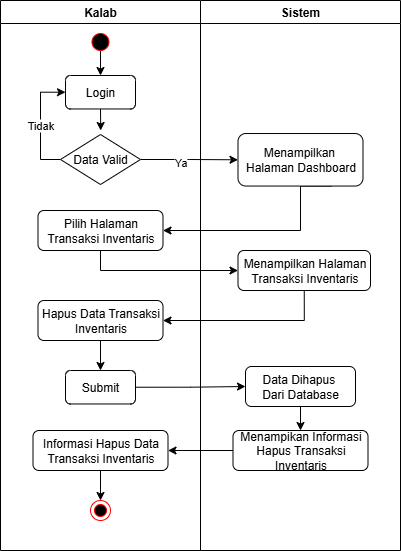

The diagram above was exported from draw.io. Its source (the exported page's mxGraphModel, read from the mxfile embedded in the PNG):
<mxGraphModel dx="-274" dy="1910" grid="1" gridSize="10" guides="1" tooltips="1" connect="1" arrows="1" fold="1" page="1" pageScale="1" pageWidth="850" pageHeight="1100" math="0" shadow="0">
  <root>
    <mxCell id="0" />
    <mxCell id="1" parent="0" />
    <mxCell id="2" value="" style="group" vertex="1" connectable="0" parent="1">
      <mxGeometry x="3205" y="1870" width="400" height="550" as="geometry" />
    </mxCell>
    <mxCell id="3" style="edgeStyle=orthogonalEdgeStyle;rounded=0;orthogonalLoop=1;jettySize=auto;html=1;exitDx=0;exitDy=0;entryX=0.5;entryY=0;entryDx=0;entryDy=0;" edge="1" parent="2" target="16">
      <mxGeometry relative="1" as="geometry">
        <mxPoint x="100" y="50" as="sourcePoint" />
      </mxGeometry>
    </mxCell>
    <mxCell id="4" value="Kalab" style="swimlane;whiteSpace=wrap;html=1;startSize=23;container=0;" vertex="1" parent="2">
      <mxGeometry width="200" height="550" as="geometry" />
    </mxCell>
    <mxCell id="5" value="" style="ellipse;html=1;shape=endState;fillColor=#000000;strokeColor=#ff0000;" vertex="1" parent="4">
      <mxGeometry x="90" y="500" width="20" height="20" as="geometry" />
    </mxCell>
    <mxCell id="6" value="" style="ellipse;html=1;shape=startState;fillColor=#000000;strokeColor=#ff0000;" vertex="1" parent="4">
      <mxGeometry x="87.5" y="29" width="25" height="25" as="geometry" />
    </mxCell>
    <mxCell id="7" value="Sistem" style="swimlane;whiteSpace=wrap;html=1;container=0;" vertex="1" parent="2">
      <mxGeometry x="200" width="200" height="550" as="geometry" />
    </mxCell>
    <mxCell id="8" style="edgeStyle=orthogonalEdgeStyle;rounded=0;orthogonalLoop=1;jettySize=auto;html=1;exitX=1;exitY=0.5;exitDx=0;exitDy=0;entryX=0;entryY=0.5;entryDx=0;entryDy=0;" edge="1" parent="2" source="19" target="26">
      <mxGeometry relative="1" as="geometry" />
    </mxCell>
    <mxCell id="9" value="Ya" style="edgeLabel;html=1;align=center;verticalAlign=middle;resizable=0;points=[];container=0;" vertex="1" connectable="0" parent="8">
      <mxGeometry x="-0.2027" y="-2" relative="1" as="geometry">
        <mxPoint as="offset" />
      </mxGeometry>
    </mxCell>
    <mxCell id="10" style="edgeStyle=orthogonalEdgeStyle;rounded=0;orthogonalLoop=1;jettySize=auto;html=1;exitX=0.75;exitY=1;exitDx=0;exitDy=0;entryX=1;entryY=0.5;entryDx=0;entryDy=0;" edge="1" parent="2" source="26" target="20">
      <mxGeometry relative="1" as="geometry">
        <Array as="points">
          <mxPoint x="300" y="186" />
          <mxPoint x="300" y="230" />
        </Array>
      </mxGeometry>
    </mxCell>
    <mxCell id="11" style="edgeStyle=orthogonalEdgeStyle;rounded=0;orthogonalLoop=1;jettySize=auto;html=1;exitX=0.5;exitY=1;exitDx=0;exitDy=0;entryX=0;entryY=0.5;entryDx=0;entryDy=0;" edge="1" parent="2" source="20" target="27">
      <mxGeometry relative="1" as="geometry" />
    </mxCell>
    <mxCell id="12" style="edgeStyle=orthogonalEdgeStyle;rounded=0;orthogonalLoop=1;jettySize=auto;html=1;exitX=0.5;exitY=1;exitDx=0;exitDy=0;entryX=1;entryY=0.5;entryDx=0;entryDy=0;" edge="1" parent="2" source="27" target="22">
      <mxGeometry relative="1" as="geometry" />
    </mxCell>
    <mxCell id="13" style="edgeStyle=orthogonalEdgeStyle;rounded=0;orthogonalLoop=1;jettySize=auto;html=1;exitX=1;exitY=0.5;exitDx=0;exitDy=0;entryX=0;entryY=0.5;entryDx=0;entryDy=0;" edge="1" parent="2" source="23" target="29">
      <mxGeometry relative="1" as="geometry" />
    </mxCell>
    <mxCell id="14" style="edgeStyle=orthogonalEdgeStyle;rounded=0;orthogonalLoop=1;jettySize=auto;html=1;exitX=0;exitY=0.5;exitDx=0;exitDy=0;entryX=1;entryY=0.5;entryDx=0;entryDy=0;" edge="1" parent="2" source="30" target="25">
      <mxGeometry relative="1" as="geometry" />
    </mxCell>
    <mxCell id="15" style="edgeStyle=orthogonalEdgeStyle;rounded=0;orthogonalLoop=1;jettySize=auto;html=1;exitX=0.5;exitY=1;exitDx=0;exitDy=0;" edge="1" parent="2" source="16">
      <mxGeometry relative="1" as="geometry">
        <mxPoint x="100.19999999999982" y="130" as="targetPoint" />
      </mxGeometry>
    </mxCell>
    <mxCell id="16" value="&lt;font face=&quot;Helvetica&quot;&gt;Login&lt;/font&gt;" style="rounded=1;whiteSpace=wrap;html=1;fillStyle=auto;fontFamily=Helvetica;container=0;" vertex="1" parent="2">
      <mxGeometry x="65" y="75" width="70" height="33.47" as="geometry" />
    </mxCell>
    <mxCell id="17" style="edgeStyle=orthogonalEdgeStyle;rounded=0;orthogonalLoop=1;jettySize=auto;html=1;exitX=0;exitY=0.5;exitDx=0;exitDy=0;entryX=0;entryY=0.5;entryDx=0;entryDy=0;" edge="1" parent="2" source="19" target="16">
      <mxGeometry relative="1" as="geometry" />
    </mxCell>
    <mxCell id="18" value="Tidak" style="edgeLabel;html=1;align=center;verticalAlign=middle;resizable=0;points=[];container=0;" vertex="1" connectable="0" parent="17">
      <mxGeometry x="-0.0122" y="1" relative="1" as="geometry">
        <mxPoint as="offset" />
      </mxGeometry>
    </mxCell>
    <mxCell id="19" value="Data Valid" style="rhombus;whiteSpace=wrap;html=1;container=0;" vertex="1" parent="2">
      <mxGeometry x="60" y="134" width="80" height="50" as="geometry" />
    </mxCell>
    <mxCell id="20" value="Pilih Halaman Transaksi Inventaris" style="rounded=1;whiteSpace=wrap;html=1;fillStyle=auto;fontFamily=Helvetica;container=0;" vertex="1" parent="2">
      <mxGeometry x="37.5" y="210" width="125" height="40" as="geometry" />
    </mxCell>
    <mxCell id="21" style="edgeStyle=orthogonalEdgeStyle;rounded=0;orthogonalLoop=1;jettySize=auto;html=1;exitX=0.5;exitY=1;exitDx=0;exitDy=0;entryX=0.5;entryY=0;entryDx=0;entryDy=0;" edge="1" parent="2" source="22" target="23">
      <mxGeometry relative="1" as="geometry" />
    </mxCell>
    <mxCell id="22" value="Hapus Data Transaksi Inventaris" style="rounded=1;whiteSpace=wrap;html=1;fillStyle=auto;fontFamily=Helvetica;container=0;" vertex="1" parent="2">
      <mxGeometry x="37.5" y="300" width="125" height="40" as="geometry" />
    </mxCell>
    <mxCell id="23" value="&lt;font face=&quot;Helvetica&quot;&gt;Submit&lt;/font&gt;" style="rounded=1;whiteSpace=wrap;html=1;fillStyle=auto;fontFamily=Helvetica;container=0;" vertex="1" parent="2">
      <mxGeometry x="65" y="370" width="70" height="33.47" as="geometry" />
    </mxCell>
    <mxCell id="24" style="edgeStyle=orthogonalEdgeStyle;rounded=0;orthogonalLoop=1;jettySize=auto;html=1;exitX=0.5;exitY=1;exitDx=0;exitDy=0;entryX=0.5;entryY=0;entryDx=0;entryDy=0;" edge="1" parent="2" source="25">
      <mxGeometry relative="1" as="geometry">
        <mxPoint x="99.99500000000035" y="500" as="targetPoint" />
      </mxGeometry>
    </mxCell>
    <mxCell id="25" value="&lt;font face=&quot;Helvetica&quot;&gt;Informasi Hapus Data Transaksi Inventaris&lt;/font&gt;" style="rounded=1;whiteSpace=wrap;html=1;fillStyle=auto;fontFamily=Helvetica;container=0;" vertex="1" parent="2">
      <mxGeometry x="32.5" y="430" width="135" height="40" as="geometry" />
    </mxCell>
    <mxCell id="26" value="&lt;font face=&quot;Helvetica&quot;&gt;Menampilkan&amp;nbsp;&lt;/font&gt;&lt;div&gt;&lt;font face=&quot;Helvetica&quot;&gt;Halaman Dashboard&lt;/font&gt;&lt;/div&gt;" style="rounded=1;whiteSpace=wrap;html=1;fillStyle=auto;fontFamily=Helvetica;container=0;" vertex="1" parent="2">
      <mxGeometry x="237.5" y="133.02999999999997" width="125" height="52.52" as="geometry" />
    </mxCell>
    <mxCell id="27" value="Menampilkan Halaman Transaksi Inventaris" style="rounded=1;whiteSpace=wrap;html=1;fillStyle=auto;fontFamily=Helvetica;container=0;" vertex="1" parent="2">
      <mxGeometry x="237.5" y="250" width="132.5" height="40" as="geometry" />
    </mxCell>
    <mxCell id="28" style="edgeStyle=orthogonalEdgeStyle;rounded=0;orthogonalLoop=1;jettySize=auto;html=1;exitX=0.5;exitY=1;exitDx=0;exitDy=0;entryX=0.5;entryY=0;entryDx=0;entryDy=0;" edge="1" parent="2" source="29" target="30">
      <mxGeometry relative="1" as="geometry" />
    </mxCell>
    <mxCell id="29" value="&lt;font face=&quot;Helvetica&quot;&gt;Data Dihapus&amp;nbsp;&lt;/font&gt;&lt;div&gt;&lt;font face=&quot;Helvetica&quot;&gt;Dari Database&lt;/font&gt;&lt;/div&gt;" style="rounded=1;whiteSpace=wrap;html=1;fillStyle=auto;fontFamily=Helvetica;container=0;" vertex="1" parent="2">
      <mxGeometry x="245" y="366" width="110" height="40" as="geometry" />
    </mxCell>
    <mxCell id="30" value="&lt;font face=&quot;Helvetica&quot;&gt;Menampikan Informasi Hapus Transaksi Inventaris&lt;/font&gt;" style="rounded=1;whiteSpace=wrap;html=1;fillStyle=auto;fontFamily=Helvetica;container=0;" vertex="1" parent="2">
      <mxGeometry x="232.5" y="430" width="135" height="40" as="geometry" />
    </mxCell>
  </root>
</mxGraphModel>